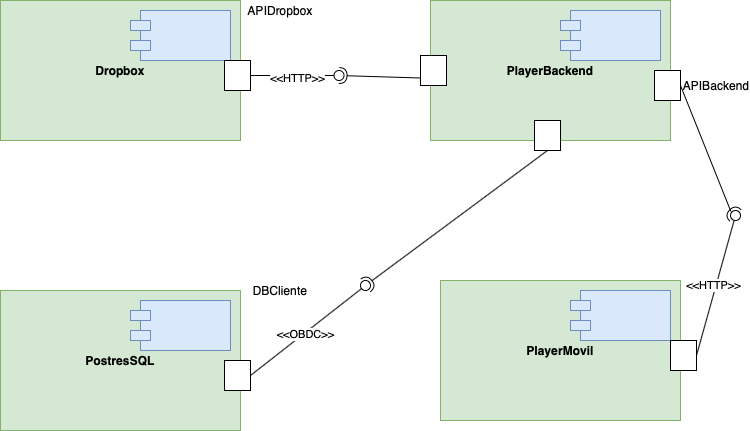

The diagram above was exported from draw.io. Its source (the exported page's mxGraphModel, read from the mxfile embedded in the PNG):
<mxGraphModel dx="946" dy="662" grid="1" gridSize="10" guides="1" tooltips="1" connect="1" arrows="1" fold="1" page="1" pageScale="1" pageWidth="827" pageHeight="1169" math="0" shadow="0">
  <root>
    <mxCell id="0" />
    <mxCell id="1" parent="0" />
    <mxCell id="9yN8zpo4yb3ohdVtKY4F-1" value="Dropbox" style="rounded=0;whiteSpace=wrap;html=1;fillColor=#d5e8d4;strokeColor=#82b366;fontStyle=1" vertex="1" parent="1">
      <mxGeometry x="70" y="80" width="240" height="140" as="geometry" />
    </mxCell>
    <mxCell id="9yN8zpo4yb3ohdVtKY4F-5" value="" style="shape=module;align=left;spacingLeft=20;align=center;verticalAlign=top;fillColor=#dae8fc;strokeColor=#6c8ebf;" vertex="1" parent="1">
      <mxGeometry x="200" y="90" width="100" height="50" as="geometry" />
    </mxCell>
    <mxCell id="9yN8zpo4yb3ohdVtKY4F-8" value="PlayerBackend" style="rounded=0;whiteSpace=wrap;html=1;fillColor=#d5e8d4;strokeColor=#82b366;fontStyle=1" vertex="1" parent="1">
      <mxGeometry x="500" y="80" width="240" height="140" as="geometry" />
    </mxCell>
    <mxCell id="9yN8zpo4yb3ohdVtKY4F-9" value="" style="shape=module;align=left;spacingLeft=20;align=center;verticalAlign=top;fillColor=#dae8fc;strokeColor=#6c8ebf;" vertex="1" parent="1">
      <mxGeometry x="630" y="90" width="100" height="50" as="geometry" />
    </mxCell>
    <mxCell id="9yN8zpo4yb3ohdVtKY4F-10" value="PlayerMovil" style="rounded=0;whiteSpace=wrap;html=1;fillColor=#d5e8d4;strokeColor=#82b366;fontStyle=1" vertex="1" parent="1">
      <mxGeometry x="510" y="360" width="240" height="140" as="geometry" />
    </mxCell>
    <mxCell id="9yN8zpo4yb3ohdVtKY4F-11" value="" style="shape=module;align=left;spacingLeft=20;align=center;verticalAlign=top;fillColor=#dae8fc;strokeColor=#6c8ebf;" vertex="1" parent="1">
      <mxGeometry x="640" y="370" width="100" height="50" as="geometry" />
    </mxCell>
    <mxCell id="9yN8zpo4yb3ohdVtKY4F-12" value="PostresSQL" style="rounded=0;whiteSpace=wrap;html=1;fillColor=#d5e8d4;strokeColor=#82b366;fontStyle=1" vertex="1" parent="1">
      <mxGeometry x="70" y="370" width="240" height="140" as="geometry" />
    </mxCell>
    <mxCell id="9yN8zpo4yb3ohdVtKY4F-13" value="" style="shape=module;align=left;spacingLeft=20;align=center;verticalAlign=top;fillColor=#dae8fc;strokeColor=#6c8ebf;" vertex="1" parent="1">
      <mxGeometry x="200" y="380" width="100" height="50" as="geometry" />
    </mxCell>
    <mxCell id="9yN8zpo4yb3ohdVtKY4F-14" value="" style="rounded=0;whiteSpace=wrap;html=1;" vertex="1" parent="1">
      <mxGeometry x="294" y="440" width="26" height="30" as="geometry" />
    </mxCell>
    <mxCell id="9yN8zpo4yb3ohdVtKY4F-15" value="" style="rounded=0;whiteSpace=wrap;html=1;" vertex="1" parent="1">
      <mxGeometry x="294" y="140" width="26" height="30" as="geometry" />
    </mxCell>
    <mxCell id="9yN8zpo4yb3ohdVtKY4F-16" value="" style="rounded=0;whiteSpace=wrap;html=1;" vertex="1" parent="1">
      <mxGeometry x="490" y="135" width="26" height="30" as="geometry" />
    </mxCell>
    <mxCell id="9yN8zpo4yb3ohdVtKY4F-17" value="" style="rounded=0;whiteSpace=wrap;html=1;" vertex="1" parent="1">
      <mxGeometry x="604" y="200" width="26" height="30" as="geometry" />
    </mxCell>
    <mxCell id="9yN8zpo4yb3ohdVtKY4F-18" value="" style="rounded=0;whiteSpace=wrap;html=1;" vertex="1" parent="1">
      <mxGeometry x="724" y="150" width="26" height="30" as="geometry" />
    </mxCell>
    <mxCell id="9yN8zpo4yb3ohdVtKY4F-19" value="" style="rounded=0;whiteSpace=wrap;html=1;" vertex="1" parent="1">
      <mxGeometry x="740" y="420" width="26" height="30" as="geometry" />
    </mxCell>
    <mxCell id="9yN8zpo4yb3ohdVtKY4F-26" value="" style="rounded=0;orthogonalLoop=1;jettySize=auto;html=1;endArrow=none;endFill=0;exitX=1;exitY=0.5;exitDx=0;exitDy=0;" edge="1" parent="1" target="9yN8zpo4yb3ohdVtKY4F-28" source="9yN8zpo4yb3ohdVtKY4F-15">
      <mxGeometry relative="1" as="geometry">
        <mxPoint x="340" y="155" as="sourcePoint" />
      </mxGeometry>
    </mxCell>
    <mxCell id="9yN8zpo4yb3ohdVtKY4F-29" value="&amp;lt;&amp;lt;HTTP&amp;gt;&amp;gt;" style="edgeLabel;html=1;align=center;verticalAlign=middle;resizable=0;points=[];" vertex="1" connectable="0" parent="9yN8zpo4yb3ohdVtKY4F-26">
      <mxGeometry x="0.1" y="-2" relative="1" as="geometry">
        <mxPoint as="offset" />
      </mxGeometry>
    </mxCell>
    <mxCell id="9yN8zpo4yb3ohdVtKY4F-27" value="" style="rounded=0;orthogonalLoop=1;jettySize=auto;html=1;endArrow=halfCircle;endFill=0;entryX=0.5;entryY=0.5;entryDx=0;entryDy=0;endSize=6;strokeWidth=1;exitX=0;exitY=0.75;exitDx=0;exitDy=0;" edge="1" parent="1" target="9yN8zpo4yb3ohdVtKY4F-28" source="9yN8zpo4yb3ohdVtKY4F-16">
      <mxGeometry relative="1" as="geometry">
        <mxPoint x="380" y="155" as="sourcePoint" />
      </mxGeometry>
    </mxCell>
    <mxCell id="9yN8zpo4yb3ohdVtKY4F-28" value="" style="ellipse;whiteSpace=wrap;html=1;fontFamily=Helvetica;fontSize=12;fontColor=#000000;align=center;strokeColor=#000000;fillColor=#ffffff;points=[];aspect=fixed;resizable=0;" vertex="1" parent="1">
      <mxGeometry x="403.5" y="150" width="10" height="10" as="geometry" />
    </mxCell>
    <mxCell id="9yN8zpo4yb3ohdVtKY4F-30" value="" style="rounded=0;orthogonalLoop=1;jettySize=auto;html=1;endArrow=none;endFill=0;" edge="1" target="9yN8zpo4yb3ohdVtKY4F-32" parent="1">
      <mxGeometry relative="1" as="geometry">
        <mxPoint x="320" y="455" as="sourcePoint" />
      </mxGeometry>
    </mxCell>
    <mxCell id="9yN8zpo4yb3ohdVtKY4F-33" value="&amp;lt;&amp;lt;OBDC&amp;gt;&amp;gt;" style="edgeLabel;html=1;align=center;verticalAlign=middle;resizable=0;points=[];" vertex="1" connectable="0" parent="9yN8zpo4yb3ohdVtKY4F-30">
      <mxGeometry x="-0.0187" y="-1" relative="1" as="geometry">
        <mxPoint as="offset" />
      </mxGeometry>
    </mxCell>
    <mxCell id="9yN8zpo4yb3ohdVtKY4F-31" value="" style="rounded=0;orthogonalLoop=1;jettySize=auto;html=1;endArrow=halfCircle;endFill=0;entryX=0.5;entryY=0.5;entryDx=0;entryDy=0;endSize=6;strokeWidth=1;exitX=0.5;exitY=1;exitDx=0;exitDy=0;" edge="1" target="9yN8zpo4yb3ohdVtKY4F-32" parent="1" source="9yN8zpo4yb3ohdVtKY4F-17">
      <mxGeometry relative="1" as="geometry">
        <mxPoint x="360" y="455" as="sourcePoint" />
      </mxGeometry>
    </mxCell>
    <mxCell id="9yN8zpo4yb3ohdVtKY4F-32" value="" style="ellipse;whiteSpace=wrap;html=1;fontFamily=Helvetica;fontSize=12;fontColor=#000000;align=center;strokeColor=#000000;fillColor=#ffffff;points=[];aspect=fixed;resizable=0;" vertex="1" parent="1">
      <mxGeometry x="430" y="360" width="10" height="10" as="geometry" />
    </mxCell>
    <mxCell id="9yN8zpo4yb3ohdVtKY4F-34" value="" style="rounded=0;orthogonalLoop=1;jettySize=auto;html=1;endArrow=none;endFill=0;" edge="1" target="9yN8zpo4yb3ohdVtKY4F-36" parent="1">
      <mxGeometry relative="1" as="geometry">
        <mxPoint x="766" y="435" as="sourcePoint" />
      </mxGeometry>
    </mxCell>
    <mxCell id="9yN8zpo4yb3ohdVtKY4F-37" value="&amp;lt;&amp;lt;HTTP&amp;gt;&amp;gt;" style="edgeLabel;html=1;align=center;verticalAlign=middle;resizable=0;points=[];" vertex="1" connectable="0" parent="9yN8zpo4yb3ohdVtKY4F-34">
      <mxGeometry x="0.0222" y="3" relative="1" as="geometry">
        <mxPoint as="offset" />
      </mxGeometry>
    </mxCell>
    <mxCell id="9yN8zpo4yb3ohdVtKY4F-35" value="" style="rounded=0;orthogonalLoop=1;jettySize=auto;html=1;endArrow=halfCircle;endFill=0;entryX=0.5;entryY=0.5;entryDx=0;entryDy=0;endSize=6;strokeWidth=1;exitX=1;exitY=0.5;exitDx=0;exitDy=0;" edge="1" target="9yN8zpo4yb3ohdVtKY4F-36" parent="1" source="9yN8zpo4yb3ohdVtKY4F-18">
      <mxGeometry relative="1" as="geometry">
        <mxPoint x="806" y="435" as="sourcePoint" />
        <Array as="points">
          <mxPoint x="800" y="290" />
        </Array>
      </mxGeometry>
    </mxCell>
    <mxCell id="9yN8zpo4yb3ohdVtKY4F-36" value="" style="ellipse;whiteSpace=wrap;html=1;fontFamily=Helvetica;fontSize=12;fontColor=#000000;align=center;strokeColor=#000000;fillColor=#ffffff;points=[];aspect=fixed;resizable=0;" vertex="1" parent="1">
      <mxGeometry x="800" y="290" width="10" height="10" as="geometry" />
    </mxCell>
    <mxCell id="9yN8zpo4yb3ohdVtKY4F-38" value="APIBackend" style="text;html=1;strokeColor=none;fillColor=none;align=center;verticalAlign=middle;whiteSpace=wrap;rounded=0;" vertex="1" parent="1">
      <mxGeometry x="766" y="155" width="40" height="20" as="geometry" />
    </mxCell>
    <mxCell id="9yN8zpo4yb3ohdVtKY4F-39" value="APIDropbox" style="text;html=1;strokeColor=none;fillColor=none;align=center;verticalAlign=middle;whiteSpace=wrap;rounded=0;" vertex="1" parent="1">
      <mxGeometry x="330" y="80" width="40" height="20" as="geometry" />
    </mxCell>
    <mxCell id="9yN8zpo4yb3ohdVtKY4F-40" value="DBCliente" style="text;html=1;strokeColor=none;fillColor=none;align=center;verticalAlign=middle;whiteSpace=wrap;rounded=0;" vertex="1" parent="1">
      <mxGeometry x="330" y="360" width="40" height="20" as="geometry" />
    </mxCell>
  </root>
</mxGraphModel>